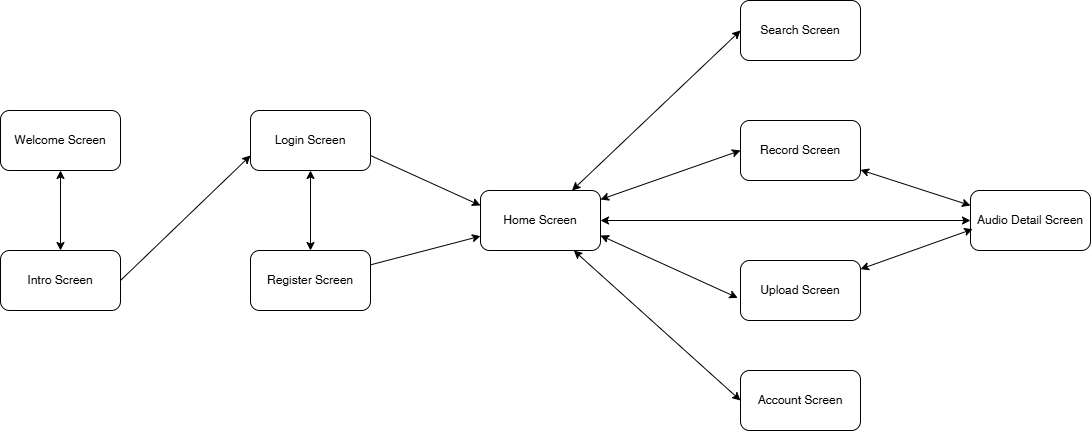

The diagram above was exported from draw.io. Its source (the exported page's mxGraphModel, read from the mxfile embedded in the PNG):
<mxGraphModel dx="1531" dy="1106" grid="1" gridSize="10" guides="1" tooltips="1" connect="1" arrows="1" fold="1" page="1" pageScale="1" pageWidth="1654" pageHeight="2336" background="#FFFFFF" math="0" shadow="0">
  <root>
    <mxCell id="0" />
    <mxCell id="1" parent="0" />
    <mxCell id="XQsRNOn7Amyyoh_7nynb-9" style="edgeStyle=none;html=1;entryX=0.5;entryY=0;entryDx=0;entryDy=0;startArrow=classic;startFill=1;" parent="1" source="5CFPof9jYxRldoiZWyaV-1" target="5CFPof9jYxRldoiZWyaV-2" edge="1">
      <mxGeometry relative="1" as="geometry" />
    </mxCell>
    <mxCell id="5CFPof9jYxRldoiZWyaV-1" value="Welcome Screen" style="rounded=1;whiteSpace=wrap;html=1;" parent="1" vertex="1">
      <mxGeometry x="80" y="180" width="120" height="60" as="geometry" />
    </mxCell>
    <mxCell id="XQsRNOn7Amyyoh_7nynb-11" style="edgeStyle=none;html=1;entryX=0;entryY=0.75;entryDx=0;entryDy=0;exitX=1;exitY=0.5;exitDx=0;exitDy=0;" parent="1" source="5CFPof9jYxRldoiZWyaV-2" target="XQsRNOn7Amyyoh_7nynb-1" edge="1">
      <mxGeometry relative="1" as="geometry" />
    </mxCell>
    <mxCell id="5CFPof9jYxRldoiZWyaV-2" value="Intro Screen" style="rounded=1;whiteSpace=wrap;html=1;" parent="1" vertex="1">
      <mxGeometry x="80" y="320" width="120" height="60" as="geometry" />
    </mxCell>
    <mxCell id="XQsRNOn7Amyyoh_7nynb-12" style="edgeStyle=none;html=1;entryX=0.5;entryY=0;entryDx=0;entryDy=0;startArrow=classic;startFill=1;" parent="1" source="XQsRNOn7Amyyoh_7nynb-1" target="XQsRNOn7Amyyoh_7nynb-2" edge="1">
      <mxGeometry relative="1" as="geometry" />
    </mxCell>
    <mxCell id="XQsRNOn7Amyyoh_7nynb-14" style="edgeStyle=none;html=1;entryX=0;entryY=0.25;entryDx=0;entryDy=0;exitX=1;exitY=0.75;exitDx=0;exitDy=0;" parent="1" source="XQsRNOn7Amyyoh_7nynb-1" target="XQsRNOn7Amyyoh_7nynb-3" edge="1">
      <mxGeometry relative="1" as="geometry" />
    </mxCell>
    <mxCell id="XQsRNOn7Amyyoh_7nynb-1" value="Login Screen" style="rounded=1;whiteSpace=wrap;html=1;" parent="1" vertex="1">
      <mxGeometry x="330" y="180" width="120" height="60" as="geometry" />
    </mxCell>
    <mxCell id="XQsRNOn7Amyyoh_7nynb-13" style="edgeStyle=none;html=1;" parent="1" source="XQsRNOn7Amyyoh_7nynb-2" target="XQsRNOn7Amyyoh_7nynb-3" edge="1">
      <mxGeometry relative="1" as="geometry" />
    </mxCell>
    <mxCell id="XQsRNOn7Amyyoh_7nynb-2" value="Register Screen" style="rounded=1;whiteSpace=wrap;html=1;" parent="1" vertex="1">
      <mxGeometry x="330" y="320" width="120" height="60" as="geometry" />
    </mxCell>
    <mxCell id="XQsRNOn7Amyyoh_7nynb-15" style="edgeStyle=none;html=1;entryX=0;entryY=0.5;entryDx=0;entryDy=0;startArrow=classic;startFill=1;" parent="1" source="XQsRNOn7Amyyoh_7nynb-3" target="XQsRNOn7Amyyoh_7nynb-4" edge="1">
      <mxGeometry relative="1" as="geometry" />
    </mxCell>
    <mxCell id="XQsRNOn7Amyyoh_7nynb-16" style="edgeStyle=none;html=1;entryX=0;entryY=0.5;entryDx=0;entryDy=0;startArrow=classic;startFill=1;" parent="1" source="XQsRNOn7Amyyoh_7nynb-3" target="XQsRNOn7Amyyoh_7nynb-5" edge="1">
      <mxGeometry relative="1" as="geometry" />
    </mxCell>
    <mxCell id="XQsRNOn7Amyyoh_7nynb-18" style="edgeStyle=none;html=1;entryX=0;entryY=0.5;entryDx=0;entryDy=0;startArrow=classic;startFill=1;" parent="1" source="XQsRNOn7Amyyoh_7nynb-3" target="XQsRNOn7Amyyoh_7nynb-8" edge="1">
      <mxGeometry relative="1" as="geometry" />
    </mxCell>
    <mxCell id="XQsRNOn7Amyyoh_7nynb-3" value="Home Screen" style="rounded=1;whiteSpace=wrap;html=1;" parent="1" vertex="1">
      <mxGeometry x="560" y="260" width="120" height="60" as="geometry" />
    </mxCell>
    <mxCell id="XQsRNOn7Amyyoh_7nynb-4" value="Search Screen" style="rounded=1;whiteSpace=wrap;html=1;" parent="1" vertex="1">
      <mxGeometry x="820" y="70" width="120" height="60" as="geometry" />
    </mxCell>
    <mxCell id="XQsRNOn7Amyyoh_7nynb-19" style="edgeStyle=none;html=1;entryX=0;entryY=0.25;entryDx=0;entryDy=0;startArrow=classic;startFill=1;" parent="1" source="XQsRNOn7Amyyoh_7nynb-5" target="XQsRNOn7Amyyoh_7nynb-7" edge="1">
      <mxGeometry relative="1" as="geometry" />
    </mxCell>
    <mxCell id="XQsRNOn7Amyyoh_7nynb-5" value="Record Screen" style="rounded=1;whiteSpace=wrap;html=1;" parent="1" vertex="1">
      <mxGeometry x="820" y="190" width="120" height="60" as="geometry" />
    </mxCell>
    <mxCell id="XQsRNOn7Amyyoh_7nynb-6" value="Upload Screen" style="rounded=1;whiteSpace=wrap;html=1;" parent="1" vertex="1">
      <mxGeometry x="820" y="330" width="120" height="60" as="geometry" />
    </mxCell>
    <mxCell id="XQsRNOn7Amyyoh_7nynb-21" style="edgeStyle=none;html=1;entryX=1;entryY=0.5;entryDx=0;entryDy=0;startArrow=classic;startFill=1;" parent="1" source="XQsRNOn7Amyyoh_7nynb-7" target="XQsRNOn7Amyyoh_7nynb-3" edge="1">
      <mxGeometry relative="1" as="geometry" />
    </mxCell>
    <mxCell id="XQsRNOn7Amyyoh_7nynb-7" value="Audio Detail Screen" style="rounded=1;whiteSpace=wrap;html=1;" parent="1" vertex="1">
      <mxGeometry x="1050" y="260" width="120" height="60" as="geometry" />
    </mxCell>
    <mxCell id="XQsRNOn7Amyyoh_7nynb-8" value="Account Screen" style="rounded=1;whiteSpace=wrap;html=1;" parent="1" vertex="1">
      <mxGeometry x="820" y="440" width="120" height="60" as="geometry" />
    </mxCell>
    <mxCell id="XQsRNOn7Amyyoh_7nynb-17" style="edgeStyle=none;html=1;entryX=-0.023;entryY=0.623;entryDx=0;entryDy=0;entryPerimeter=0;exitX=1;exitY=0.75;exitDx=0;exitDy=0;startArrow=classic;startFill=1;" parent="1" source="XQsRNOn7Amyyoh_7nynb-3" target="XQsRNOn7Amyyoh_7nynb-6" edge="1">
      <mxGeometry relative="1" as="geometry" />
    </mxCell>
    <mxCell id="XQsRNOn7Amyyoh_7nynb-20" style="edgeStyle=none;html=1;entryX=0.018;entryY=0.644;entryDx=0;entryDy=0;entryPerimeter=0;startArrow=classic;startFill=1;" parent="1" source="XQsRNOn7Amyyoh_7nynb-6" target="XQsRNOn7Amyyoh_7nynb-7" edge="1">
      <mxGeometry relative="1" as="geometry" />
    </mxCell>
  </root>
</mxGraphModel>